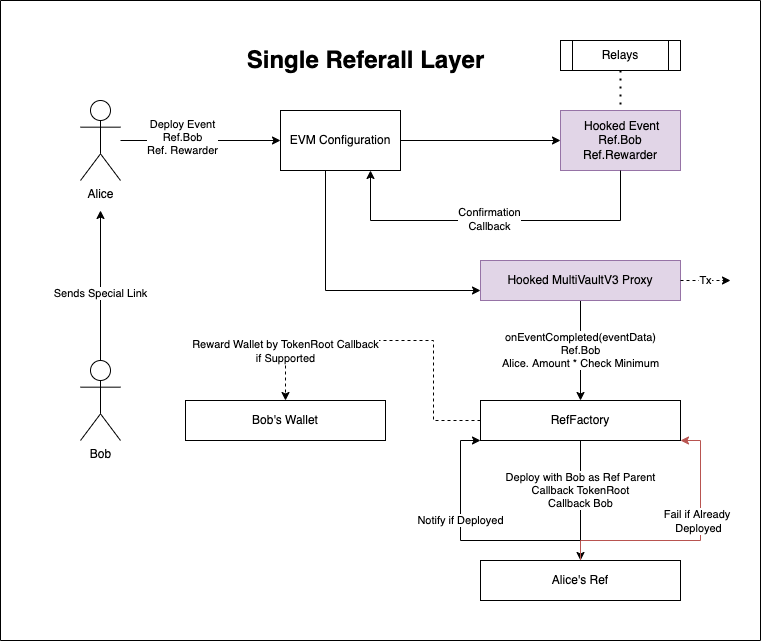

The diagram above was exported from draw.io. Its source (the exported page's mxGraphModel, read from the mxfile embedded in the PNG):
<mxGraphModel dx="1186" dy="1724" grid="1" gridSize="10" guides="1" tooltips="1" connect="1" arrows="1" fold="1" page="1" pageScale="1" pageWidth="850" pageHeight="1100" math="0" shadow="0">
  <root>
    <mxCell id="0" />
    <mxCell id="1" parent="0" />
    <mxCell id="c3Ip3lh3bEfSGQOngXR_-26" value="" style="swimlane;startSize=0;" parent="1" vertex="1">
      <mxGeometry x="40" y="-1040" width="760" height="640" as="geometry">
        <mxRectangle x="70" y="40" width="50" height="40" as="alternateBounds" />
      </mxGeometry>
    </mxCell>
    <mxCell id="c3Ip3lh3bEfSGQOngXR_-4" value="&amp;nbsp;Hooked Event&lt;br&gt;Ref.Bob&lt;br&gt;Ref.Rewarder" style="rounded=0;whiteSpace=wrap;html=1;fillColor=#e1d5e7;strokeColor=#9673a6;" parent="c3Ip3lh3bEfSGQOngXR_-26" vertex="1">
      <mxGeometry x="560" y="110" width="120" height="60" as="geometry" />
    </mxCell>
    <mxCell id="c3Ip3lh3bEfSGQOngXR_-24" value="Relays" style="shape=process;whiteSpace=wrap;html=1;backgroundOutline=1;" parent="c3Ip3lh3bEfSGQOngXR_-26" vertex="1">
      <mxGeometry x="560" y="40" width="120" height="30" as="geometry" />
    </mxCell>
    <mxCell id="c3Ip3lh3bEfSGQOngXR_-23" value="" style="endArrow=none;dashed=1;html=1;dashPattern=1 3;strokeWidth=2;rounded=0;entryX=0.5;entryY=0;entryDx=0;entryDy=0;exitX=0.5;exitY=1;exitDx=0;exitDy=0;" parent="c3Ip3lh3bEfSGQOngXR_-26" source="c3Ip3lh3bEfSGQOngXR_-24" target="c3Ip3lh3bEfSGQOngXR_-4" edge="1">
      <mxGeometry width="50" height="50" relative="1" as="geometry">
        <mxPoint x="520" y="40" as="sourcePoint" />
        <mxPoint x="480" y="230" as="targetPoint" />
      </mxGeometry>
    </mxCell>
    <mxCell id="6eKJzJi-lX3qeoA_4NFa-3" value="onEventCompleted(eventData)&lt;br&gt;Ref.Bob&lt;br&gt;Alice. Amount * Check Minimum" style="edgeStyle=orthogonalEdgeStyle;rounded=0;orthogonalLoop=1;jettySize=auto;html=1;" edge="1" parent="c3Ip3lh3bEfSGQOngXR_-26" source="c3Ip3lh3bEfSGQOngXR_-9" target="6eKJzJi-lX3qeoA_4NFa-1">
      <mxGeometry relative="1" as="geometry" />
    </mxCell>
    <mxCell id="c3Ip3lh3bEfSGQOngXR_-9" value="Hooked MultiVaultV3 Proxy" style="rounded=0;whiteSpace=wrap;html=1;fillColor=#e1d5e7;strokeColor=#9673a6;" parent="c3Ip3lh3bEfSGQOngXR_-26" vertex="1">
      <mxGeometry x="480" y="260" width="200" height="40" as="geometry" />
    </mxCell>
    <mxCell id="6eKJzJi-lX3qeoA_4NFa-12" value="Deploy with Bob as Ref Parent&lt;br&gt;Callback TokenRoot&lt;br&gt;Callback Bob" style="edgeStyle=orthogonalEdgeStyle;rounded=0;orthogonalLoop=1;jettySize=auto;html=1;entryX=0.5;entryY=0;entryDx=0;entryDy=0;" edge="1" parent="c3Ip3lh3bEfSGQOngXR_-26" source="6eKJzJi-lX3qeoA_4NFa-1" target="6eKJzJi-lX3qeoA_4NFa-11">
      <mxGeometry x="-0.1667" relative="1" as="geometry">
        <mxPoint as="offset" />
      </mxGeometry>
    </mxCell>
    <mxCell id="6eKJzJi-lX3qeoA_4NFa-22" value="Reward Wallet by TokenRoot Callback&lt;br&gt;if Supported" style="edgeStyle=orthogonalEdgeStyle;rounded=0;orthogonalLoop=1;jettySize=auto;html=1;entryX=0.5;entryY=0;entryDx=0;entryDy=0;dashed=1;" edge="1" parent="c3Ip3lh3bEfSGQOngXR_-26" source="6eKJzJi-lX3qeoA_4NFa-1" target="6eKJzJi-lX3qeoA_4NFa-21">
      <mxGeometry x="0.7101" relative="1" as="geometry">
        <Array as="points">
          <mxPoint x="433" y="420" />
          <mxPoint x="433" y="340" />
          <mxPoint x="285" y="340" />
        </Array>
        <mxPoint as="offset" />
      </mxGeometry>
    </mxCell>
    <mxCell id="6eKJzJi-lX3qeoA_4NFa-1" value="RefFactory" style="rounded=0;whiteSpace=wrap;html=1;" vertex="1" parent="c3Ip3lh3bEfSGQOngXR_-26">
      <mxGeometry x="480" y="400" width="200" height="40" as="geometry" />
    </mxCell>
    <mxCell id="6eKJzJi-lX3qeoA_4NFa-4" value="Bob" style="shape=umlActor;verticalLabelPosition=bottom;verticalAlign=top;html=1;outlineConnect=0;" vertex="1" parent="c3Ip3lh3bEfSGQOngXR_-26">
      <mxGeometry x="80" y="360" width="40" height="80" as="geometry" />
    </mxCell>
    <mxCell id="c3Ip3lh3bEfSGQOngXR_-2" value="Alice" style="shape=umlActor;verticalLabelPosition=bottom;verticalAlign=top;html=1;outlineConnect=0;" parent="c3Ip3lh3bEfSGQOngXR_-26" vertex="1">
      <mxGeometry x="80" y="100" width="40" height="80" as="geometry" />
    </mxCell>
    <mxCell id="6eKJzJi-lX3qeoA_4NFa-19" value="Notify if Deployed" style="edgeStyle=orthogonalEdgeStyle;rounded=0;orthogonalLoop=1;jettySize=auto;html=1;" edge="1" parent="c3Ip3lh3bEfSGQOngXR_-26" source="6eKJzJi-lX3qeoA_4NFa-11">
      <mxGeometry x="0.2308" relative="1" as="geometry">
        <mxPoint x="480" y="440" as="targetPoint" />
        <Array as="points">
          <mxPoint x="460" y="540" />
          <mxPoint x="460" y="440" />
        </Array>
        <mxPoint as="offset" />
      </mxGeometry>
    </mxCell>
    <mxCell id="6eKJzJi-lX3qeoA_4NFa-24" style="edgeStyle=orthogonalEdgeStyle;rounded=0;orthogonalLoop=1;jettySize=auto;html=1;entryX=1;entryY=1;entryDx=0;entryDy=0;fillColor=#f8cecc;strokeColor=#b85450;" edge="1" parent="c3Ip3lh3bEfSGQOngXR_-26" source="6eKJzJi-lX3qeoA_4NFa-11" target="6eKJzJi-lX3qeoA_4NFa-1">
      <mxGeometry relative="1" as="geometry">
        <Array as="points">
          <mxPoint x="580" y="540" />
          <mxPoint x="700" y="540" />
          <mxPoint x="700" y="440" />
        </Array>
      </mxGeometry>
    </mxCell>
    <mxCell id="6eKJzJi-lX3qeoA_4NFa-25" value="Fail if Already &lt;br&gt;Deployed" style="edgeLabel;html=1;align=center;verticalAlign=middle;resizable=0;points=[];" vertex="1" connectable="0" parent="6eKJzJi-lX3qeoA_4NFa-24">
      <mxGeometry x="0.0538" y="-2" relative="1" as="geometry">
        <mxPoint y="-22" as="offset" />
      </mxGeometry>
    </mxCell>
    <mxCell id="6eKJzJi-lX3qeoA_4NFa-11" value="Alice's Ref" style="rounded=0;whiteSpace=wrap;html=1;" vertex="1" parent="c3Ip3lh3bEfSGQOngXR_-26">
      <mxGeometry x="480" y="560" width="200" height="40" as="geometry" />
    </mxCell>
    <mxCell id="6eKJzJi-lX3qeoA_4NFa-21" value="Bob's Wallet" style="rounded=0;whiteSpace=wrap;html=1;" vertex="1" parent="c3Ip3lh3bEfSGQOngXR_-26">
      <mxGeometry x="185" y="400" width="200" height="40" as="geometry" />
    </mxCell>
    <mxCell id="6eKJzJi-lX3qeoA_4NFa-9" style="edgeStyle=orthogonalEdgeStyle;rounded=0;orthogonalLoop=1;jettySize=auto;html=1;" edge="1" parent="c3Ip3lh3bEfSGQOngXR_-26" source="6eKJzJi-lX3qeoA_4NFa-4">
      <mxGeometry relative="1" as="geometry">
        <mxPoint x="100" y="210" as="targetPoint" />
      </mxGeometry>
    </mxCell>
    <mxCell id="6eKJzJi-lX3qeoA_4NFa-10" value="Sends Special Link" style="edgeLabel;html=1;align=center;verticalAlign=middle;resizable=0;points=[];" vertex="1" connectable="0" parent="6eKJzJi-lX3qeoA_4NFa-9">
      <mxGeometry x="-0.0968" y="1" relative="1" as="geometry">
        <mxPoint as="offset" />
      </mxGeometry>
    </mxCell>
    <mxCell id="6eKJzJi-lX3qeoA_4NFa-23" value="Single Referall Layer" style="text;strokeColor=none;fillColor=none;html=1;fontSize=24;fontStyle=1;verticalAlign=middle;align=center;" vertex="1" parent="c3Ip3lh3bEfSGQOngXR_-26">
      <mxGeometry x="315" y="40" width="100" height="40" as="geometry" />
    </mxCell>
    <mxCell id="c3Ip3lh3bEfSGQOngXR_-1" value="EVM Configuration" style="rounded=0;whiteSpace=wrap;html=1;" parent="c3Ip3lh3bEfSGQOngXR_-26" vertex="1">
      <mxGeometry x="280" y="110" width="120" height="60" as="geometry" />
    </mxCell>
    <mxCell id="c3Ip3lh3bEfSGQOngXR_-6" style="edgeStyle=orthogonalEdgeStyle;rounded=0;orthogonalLoop=1;jettySize=auto;html=1;exitX=0.5;exitY=1;exitDx=0;exitDy=0;entryX=0.75;entryY=1;entryDx=0;entryDy=0;" parent="c3Ip3lh3bEfSGQOngXR_-26" source="c3Ip3lh3bEfSGQOngXR_-4" target="c3Ip3lh3bEfSGQOngXR_-1" edge="1">
      <mxGeometry relative="1" as="geometry">
        <Array as="points">
          <mxPoint x="620" y="220" />
          <mxPoint x="370" y="220" />
        </Array>
      </mxGeometry>
    </mxCell>
    <mxCell id="c3Ip3lh3bEfSGQOngXR_-7" value="Confirmation&lt;br&gt;Callback" style="edgeLabel;html=1;align=center;verticalAlign=middle;resizable=0;points=[];" parent="c3Ip3lh3bEfSGQOngXR_-6" vertex="1" connectable="0">
      <mxGeometry x="-0.1231" y="-2" relative="1" as="geometry">
        <mxPoint x="-29" as="offset" />
      </mxGeometry>
    </mxCell>
    <mxCell id="c3Ip3lh3bEfSGQOngXR_-3" style="edgeStyle=orthogonalEdgeStyle;rounded=0;orthogonalLoop=1;jettySize=auto;html=1;entryX=0;entryY=0.5;entryDx=0;entryDy=0;" parent="c3Ip3lh3bEfSGQOngXR_-26" source="c3Ip3lh3bEfSGQOngXR_-2" target="c3Ip3lh3bEfSGQOngXR_-1" edge="1">
      <mxGeometry relative="1" as="geometry">
        <mxPoint x="155" y="200" as="sourcePoint" />
      </mxGeometry>
    </mxCell>
    <mxCell id="c3Ip3lh3bEfSGQOngXR_-12" value="Deploy Event&lt;br&gt;Ref.Bob&lt;br&gt;Ref. Rewarder" style="edgeLabel;html=1;align=center;verticalAlign=middle;resizable=0;points=[];" parent="c3Ip3lh3bEfSGQOngXR_-3" vertex="1" connectable="0">
      <mxGeometry x="-0.2625" y="1" relative="1" as="geometry">
        <mxPoint x="2" y="-3" as="offset" />
      </mxGeometry>
    </mxCell>
    <mxCell id="c3Ip3lh3bEfSGQOngXR_-8" style="edgeStyle=orthogonalEdgeStyle;rounded=0;orthogonalLoop=1;jettySize=auto;html=1;" parent="c3Ip3lh3bEfSGQOngXR_-26" source="c3Ip3lh3bEfSGQOngXR_-1" target="c3Ip3lh3bEfSGQOngXR_-9" edge="1">
      <mxGeometry relative="1" as="geometry">
        <mxPoint x="325" y="350" as="targetPoint" />
        <Array as="points">
          <mxPoint x="325" y="290" />
          <mxPoint x="565" y="290" />
        </Array>
      </mxGeometry>
    </mxCell>
    <mxCell id="c3Ip3lh3bEfSGQOngXR_-5" style="edgeStyle=orthogonalEdgeStyle;rounded=0;orthogonalLoop=1;jettySize=auto;html=1;" parent="c3Ip3lh3bEfSGQOngXR_-26" source="c3Ip3lh3bEfSGQOngXR_-1" target="c3Ip3lh3bEfSGQOngXR_-4" edge="1">
      <mxGeometry relative="1" as="geometry" />
    </mxCell>
    <mxCell id="6eKJzJi-lX3qeoA_4NFa-36" value="Tx" style="endArrow=classic;html=1;rounded=0;dashed=1;exitX=1;exitY=0.5;exitDx=0;exitDy=0;" edge="1" parent="c3Ip3lh3bEfSGQOngXR_-26" source="c3Ip3lh3bEfSGQOngXR_-9">
      <mxGeometry width="50" height="50" relative="1" as="geometry">
        <mxPoint x="360" y="340" as="sourcePoint" />
        <mxPoint x="730" y="280" as="targetPoint" />
      </mxGeometry>
    </mxCell>
  </root>
</mxGraphModel>